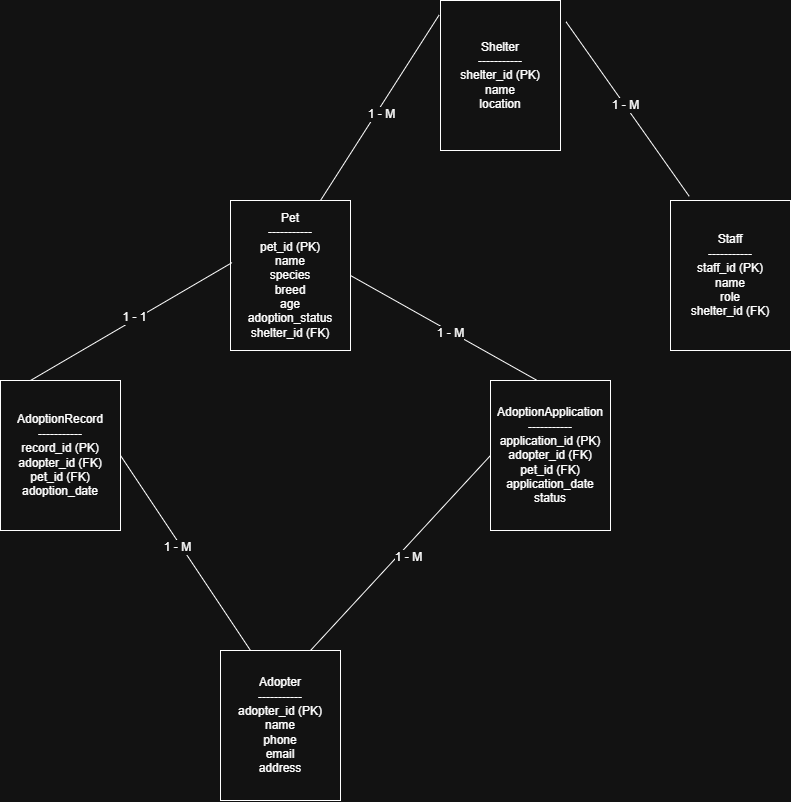

The diagram above was exported from draw.io. Its source (the exported page's mxGraphModel, read from the mxfile embedded in the PNG):
<mxGraphModel dx="2339" dy="1977" grid="1" gridSize="10" guides="1" tooltips="1" connect="1" arrows="1" fold="1" page="1" pageScale="1" pageWidth="850" pageHeight="1100" math="0" shadow="0">
  <root>
    <mxCell id="0" />
    <mxCell id="1" parent="0" />
    <mxCell id="8udnW56XM44AZtjizFo_-1" parent="1" style="rounded=0;whiteSpace=wrap;html=1;" value="&lt;div&gt;Shelter&lt;/div&gt;&lt;div&gt;-----------&lt;/div&gt;&lt;div&gt;shelter_id (PK)&lt;/div&gt;&lt;div&gt;name&lt;/div&gt;&lt;div&gt;location&lt;/div&gt;" vertex="1">
      <mxGeometry height="150" width="120" x="400" y="-100" as="geometry" />
    </mxCell>
    <mxCell id="8udnW56XM44AZtjizFo_-2" parent="1" style="rounded=0;whiteSpace=wrap;html=1;" value="&lt;div&gt;Pet&lt;/div&gt;&lt;div&gt;-----------&lt;/div&gt;&lt;div&gt;pet_id (PK)&lt;/div&gt;&lt;div&gt;name&lt;/div&gt;&lt;div&gt;species&lt;/div&gt;&lt;div&gt;breed&lt;/div&gt;&lt;div&gt;age&lt;/div&gt;&lt;div&gt;adoption_status&lt;/div&gt;&lt;div&gt;shelter_id (FK)&lt;/div&gt;" vertex="1">
      <mxGeometry height="150" width="120" x="190" y="100" as="geometry" />
    </mxCell>
    <mxCell id="8udnW56XM44AZtjizFo_-3" parent="1" style="rounded=0;whiteSpace=wrap;html=1;" value="&lt;div&gt;Adopter&lt;/div&gt;&lt;div&gt;-----------&lt;/div&gt;&lt;div&gt;adopter_id (PK)&lt;/div&gt;&lt;div&gt;name&lt;/div&gt;&lt;div&gt;phone&lt;/div&gt;&lt;div&gt;email&lt;/div&gt;&lt;div&gt;address&lt;/div&gt;" vertex="1">
      <mxGeometry height="150" width="120" x="180" y="550" as="geometry" />
    </mxCell>
    <mxCell id="8udnW56XM44AZtjizFo_-5" parent="1" style="rounded=0;whiteSpace=wrap;html=1;" value="&lt;div&gt;AdoptionRecord&lt;/div&gt;&lt;div&gt;-----------&lt;/div&gt;&lt;div&gt;record_id (PK)&lt;/div&gt;&lt;div&gt;adopter_id (FK)&lt;/div&gt;&lt;div&gt;pet_id (FK)&lt;/div&gt;&lt;div&gt;adoption_date&lt;/div&gt;" vertex="1">
      <mxGeometry height="150" width="120" x="-40" y="280" as="geometry" />
    </mxCell>
    <mxCell id="8udnW56XM44AZtjizFo_-6" parent="1" style="rounded=0;whiteSpace=wrap;html=1;" value="&lt;div&gt;AdoptionApplication&lt;/div&gt;&lt;div&gt;-----------&lt;/div&gt;&lt;div&gt;application_id (PK)&lt;/div&gt;&lt;div&gt;adopter_id (FK)&lt;/div&gt;&lt;div&gt;pet_id (FK)&lt;/div&gt;&lt;div&gt;application_date&lt;/div&gt;&lt;div&gt;status&lt;/div&gt;" vertex="1">
      <mxGeometry height="150" width="120" x="450" y="280" as="geometry" />
    </mxCell>
    <mxCell id="8udnW56XM44AZtjizFo_-7" parent="1" style="rounded=0;whiteSpace=wrap;html=1;" value="&lt;div&gt;Staff&lt;/div&gt;&lt;div&gt;-----------&lt;/div&gt;&lt;div&gt;staff_id (PK)&lt;/div&gt;&lt;div&gt;name&lt;/div&gt;&lt;div&gt;role&lt;/div&gt;&lt;div&gt;shelter_id (FK)&lt;/div&gt;" vertex="1">
      <mxGeometry height="150" width="120" x="630" y="100" as="geometry" />
    </mxCell>
    <mxCell id="8udnW56XM44AZtjizFo_-21" edge="1" parent="1" source="8udnW56XM44AZtjizFo_-2" style="endArrow=none;html=1;rounded=0;fontSize=12;startSize=8;endSize=8;curved=1;exitX=0.75;exitY=0;exitDx=0;exitDy=0;entryX=-0.011;entryY=0.096;entryDx=0;entryDy=0;entryPerimeter=0;" target="8udnW56XM44AZtjizFo_-1" value="">
      <mxGeometry height="50" relative="1" width="50" as="geometry">
        <mxPoint x="240" y="20" as="sourcePoint" />
        <mxPoint x="290" y="-30" as="targetPoint" />
      </mxGeometry>
    </mxCell>
    <mxCell id="8udnW56XM44AZtjizFo_-22" connectable="0" parent="8udnW56XM44AZtjizFo_-21" style="edgeLabel;html=1;align=center;verticalAlign=middle;resizable=0;points=[];fontSize=12;" value="1 - M" vertex="1">
      <mxGeometry relative="1" x="-0.0433" y="-4" as="geometry">
        <mxPoint as="offset" />
      </mxGeometry>
    </mxCell>
    <mxCell id="8udnW56XM44AZtjizFo_-23" edge="1" parent="1" source="8udnW56XM44AZtjizFo_-1" style="endArrow=none;html=1;rounded=0;fontSize=12;startSize=8;endSize=8;curved=1;exitX=1.046;exitY=0.142;exitDx=0;exitDy=0;exitPerimeter=0;entryX=0.156;entryY=-0.028;entryDx=0;entryDy=0;entryPerimeter=0;" target="8udnW56XM44AZtjizFo_-7" value="">
      <mxGeometry height="50" relative="1" width="50" as="geometry">
        <mxPoint x="520" y="-10" as="sourcePoint" />
        <mxPoint x="570" y="-60" as="targetPoint" />
      </mxGeometry>
    </mxCell>
    <mxCell id="8udnW56XM44AZtjizFo_-24" connectable="0" parent="8udnW56XM44AZtjizFo_-23" style="edgeLabel;html=1;align=center;verticalAlign=middle;resizable=0;points=[];fontSize=12;" value="1 - M" vertex="1">
      <mxGeometry relative="1" x="-0.0449" as="geometry">
        <mxPoint as="offset" />
      </mxGeometry>
    </mxCell>
    <mxCell id="8udnW56XM44AZtjizFo_-26" edge="1" parent="1" source="8udnW56XM44AZtjizFo_-5" style="endArrow=none;html=1;rounded=0;fontSize=12;startSize=8;endSize=8;curved=1;entryX=0.013;entryY=0.414;entryDx=0;entryDy=0;entryPerimeter=0;exitX=0.25;exitY=0;exitDx=0;exitDy=0;" target="8udnW56XM44AZtjizFo_-2" value="">
      <mxGeometry height="50" relative="1" width="50" as="geometry">
        <mxPoint y="270" as="sourcePoint" />
        <mxPoint x="80" y="170" as="targetPoint" />
      </mxGeometry>
    </mxCell>
    <mxCell id="8udnW56XM44AZtjizFo_-27" connectable="0" parent="8udnW56XM44AZtjizFo_-26" style="edgeLabel;html=1;align=center;verticalAlign=middle;resizable=0;points=[];fontSize=12;" value="1 - 1" vertex="1">
      <mxGeometry relative="1" x="0.035" y="3" as="geometry">
        <mxPoint as="offset" />
      </mxGeometry>
    </mxCell>
    <mxCell id="8udnW56XM44AZtjizFo_-28" edge="1" parent="1" source="8udnW56XM44AZtjizFo_-2" style="endArrow=none;html=1;rounded=0;fontSize=12;startSize=8;endSize=8;curved=1;exitX=1;exitY=0.5;exitDx=0;exitDy=0;entryX=0.387;entryY=-0.001;entryDx=0;entryDy=0;entryPerimeter=0;" target="8udnW56XM44AZtjizFo_-6" value="">
      <mxGeometry height="50" relative="1" width="50" as="geometry">
        <mxPoint x="350" y="210" as="sourcePoint" />
        <mxPoint x="400" y="160" as="targetPoint" />
      </mxGeometry>
    </mxCell>
    <mxCell id="8udnW56XM44AZtjizFo_-29" connectable="0" parent="8udnW56XM44AZtjizFo_-28" style="edgeLabel;html=1;align=center;verticalAlign=middle;resizable=0;points=[];fontSize=12;" value="1 - M" vertex="1">
      <mxGeometry relative="1" x="0.0741" y="-1" as="geometry">
        <mxPoint as="offset" />
      </mxGeometry>
    </mxCell>
    <mxCell id="8udnW56XM44AZtjizFo_-30" edge="1" parent="1" source="8udnW56XM44AZtjizFo_-5" style="endArrow=none;html=1;rounded=0;fontSize=12;startSize=8;endSize=8;curved=1;exitX=1;exitY=0.5;exitDx=0;exitDy=0;entryX=0.25;entryY=0;entryDx=0;entryDy=0;" target="8udnW56XM44AZtjizFo_-3" value="">
      <mxGeometry height="50" relative="1" width="50" as="geometry">
        <mxPoint x="140" y="410" as="sourcePoint" />
        <mxPoint x="190" y="360" as="targetPoint" />
      </mxGeometry>
    </mxCell>
    <mxCell id="8udnW56XM44AZtjizFo_-31" connectable="0" parent="8udnW56XM44AZtjizFo_-30" style="edgeLabel;html=1;align=center;verticalAlign=middle;resizable=0;points=[];fontSize=12;" value="1 - M" vertex="1">
      <mxGeometry relative="1" x="-0.0864" y="-4" as="geometry">
        <mxPoint as="offset" />
      </mxGeometry>
    </mxCell>
    <mxCell id="8udnW56XM44AZtjizFo_-32" edge="1" parent="1" source="8udnW56XM44AZtjizFo_-3" style="endArrow=none;html=1;rounded=0;fontSize=12;startSize=8;endSize=8;curved=1;exitX=0.75;exitY=0;exitDx=0;exitDy=0;entryX=0;entryY=0.5;entryDx=0;entryDy=0;" target="8udnW56XM44AZtjizFo_-6" value="">
      <mxGeometry height="50" relative="1" width="50" as="geometry">
        <mxPoint x="310" y="450" as="sourcePoint" />
        <mxPoint x="360" y="400" as="targetPoint" />
      </mxGeometry>
    </mxCell>
    <mxCell id="8udnW56XM44AZtjizFo_-33" connectable="0" parent="8udnW56XM44AZtjizFo_-32" style="edgeLabel;html=1;align=center;verticalAlign=middle;resizable=0;points=[];fontSize=12;" value="1 - M" vertex="1">
      <mxGeometry relative="1" x="0.0155" y="-8" as="geometry">
        <mxPoint as="offset" />
      </mxGeometry>
    </mxCell>
  </root>
</mxGraphModel>